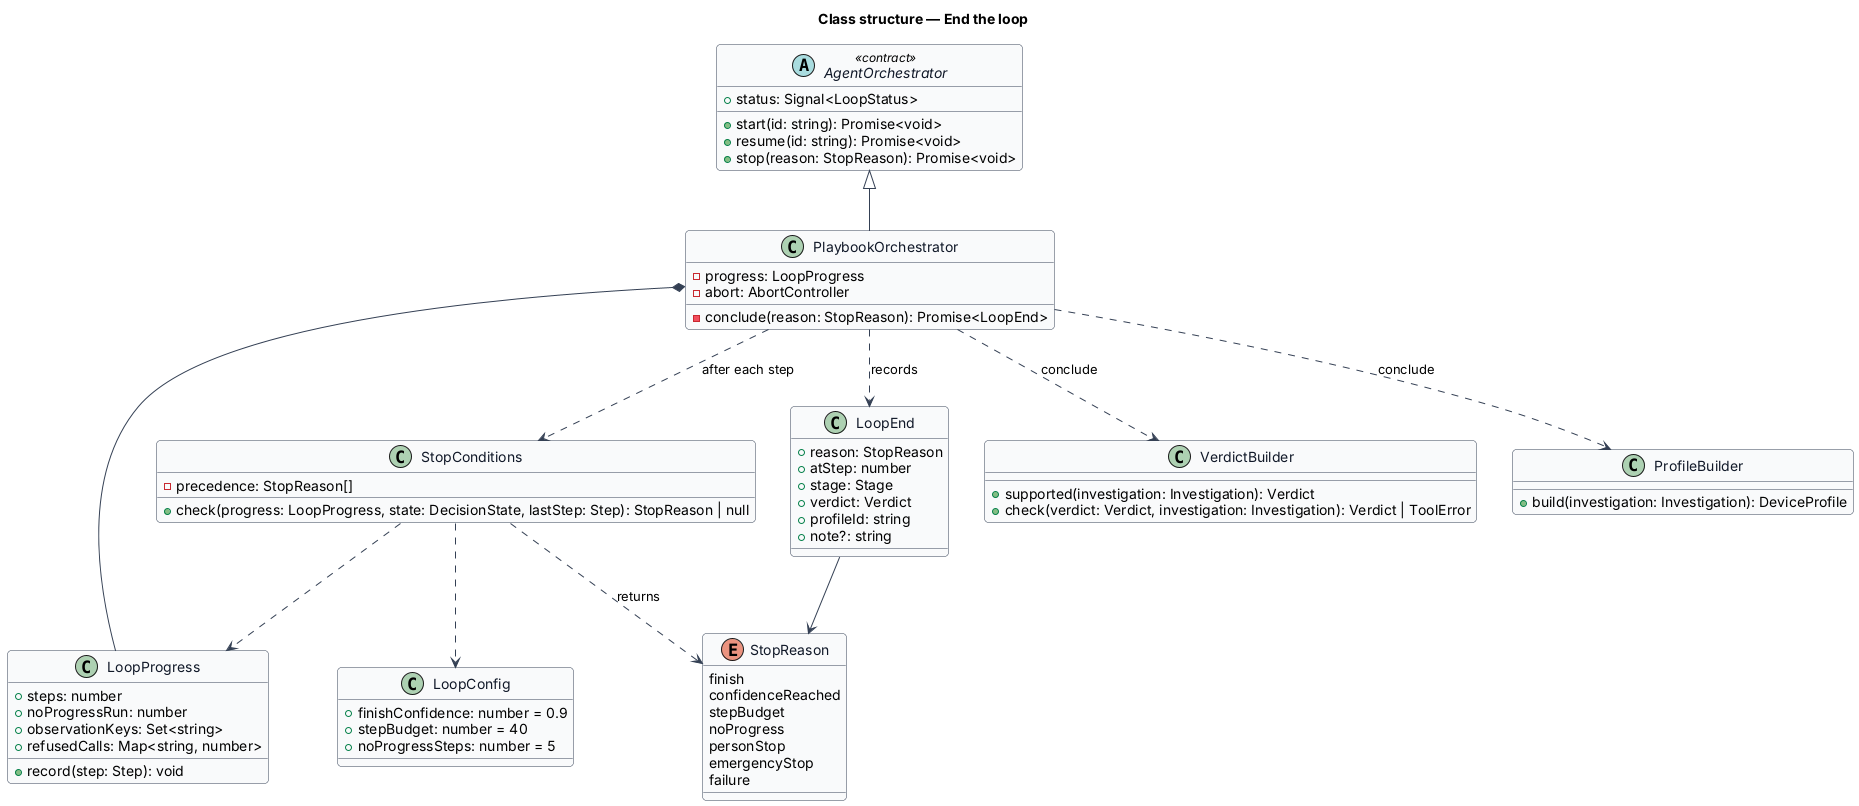

The diagram above was rendered by PlantUML. Its source (embedded in the PNG):
@startuml
' --- shared skin header ---
skinparam backgroundColor #FFFFFF
skinparam shadowing false
skinparam roundcorner 8
skinparam defaultFontName Arial
skinparam ArrowColor #344054
skinparam class {
  BorderColor #344054
  FontColor #101828
  BackgroundColor #F9FAFB
}
' --------------------------
title Class structure — End the loop

enum StopReason {
  finish
  confidenceReached
  stepBudget
  noProgress
  personStop
  emergencyStop
  failure
}

class LoopConfig {
  +finishConfidence: number = 0.9
  +stepBudget: number = 40
  +noProgressSteps: number = 5
}

class LoopProgress {
  +steps: number
  +noProgressRun: number
  +observationKeys: Set<string>
  +refusedCalls: Map<string, number>
  +record(step: Step): void
}

class StopConditions {
  +check(progress: LoopProgress, state: DecisionState, lastStep: Step): StopReason | null
  -precedence: StopReason[]
}

class LoopEnd {
  +reason: StopReason
  +atStep: number
  +stage: Stage
  +verdict: Verdict
  +profileId: string
  +note?: string
}

abstract class AgentOrchestrator <<contract>> {
  +status: Signal<LoopStatus>
  +start(id: string): Promise<void>
  +resume(id: string): Promise<void>
  +stop(reason: StopReason): Promise<void>
}

class PlaybookOrchestrator {
  -progress: LoopProgress
  -abort: AbortController
  -conclude(reason: StopReason): Promise<LoopEnd>
}

class VerdictBuilder {
  +supported(investigation: Investigation): Verdict
  +check(verdict: Verdict, investigation: Investigation): Verdict | ToolError
}

class ProfileBuilder {
  +build(investigation: Investigation): DeviceProfile
}

AgentOrchestrator <|-- PlaybookOrchestrator
PlaybookOrchestrator *-- LoopProgress
PlaybookOrchestrator ..> StopConditions : after each step
StopConditions ..> LoopConfig
StopConditions ..> LoopProgress
StopConditions ..> StopReason : returns
PlaybookOrchestrator ..> VerdictBuilder : conclude
PlaybookOrchestrator ..> ProfileBuilder : conclude
PlaybookOrchestrator ..> LoopEnd : records
LoopEnd --> StopReason
@enduml